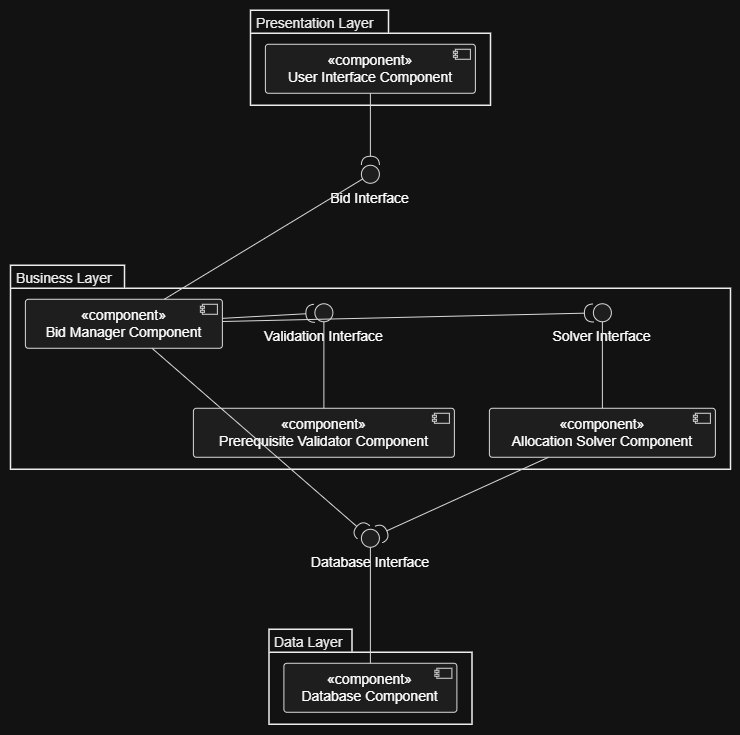

The diagram above was exported from draw.io. Its source (the exported page's mxGraphModel, read from the mxfile embedded in the PNG):
<mxGraphModel dx="856" dy="878" grid="1" gridSize="10" guides="1" tooltips="1" connect="1" arrows="1" fold="1" page="1" pageScale="1" pageWidth="850" pageHeight="1100" math="0" shadow="0">
  <root>
    <mxCell id="0" />
    <mxCell id="1" parent="0" />
    <UserObject label="" plantUmlData="{&#10;  &quot;data&quot;: &quot;@startuml\nskinparam componentStyle uml2\nskinparam monochrome true\nskinparam shadowing false\ntop to bottom direction\n\npackage \&quot;Presentation Layer\&quot; {\n  [User Interface Component] as UI &lt;&lt;component&gt;&gt;\n}\n\ninterface \&quot;Bid Interface\&quot; as IBid\n\npackage \&quot;Business Layer\&quot; {\n  [Bid Manager Component] as BidMgr &lt;&lt;component&gt;&gt;\n  interface \&quot;Validation Interface\&quot; as IValid\n  interface \&quot;Solver Interface\&quot; as ISolver\n  [Prerequisite Validator Component] as Prereq &lt;&lt;component&gt;&gt;\n  [Allocation Solver Component] as Solver &lt;&lt;component&gt;&gt;\n}\n\ninterface \&quot;Database Interface\&quot; as IDB\n\npackage \&quot;Data Layer\&quot; {\n  [Database Component] as DB &lt;&lt;component&gt;&gt;\n}\n\n' Downward flow\nUI -( IBid\nIBid -- BidMgr\n\nBidMgr -( IValid\nIValid -- Prereq\n\nBidMgr -( ISolver\nISolver -- Solver\n\nBidMgr -( IDB\nSolver -( IDB\nIDB -- DB\n\n@enduml&quot;,&#10;  &quot;config&quot;: null&#10;}" id="uFBQnCuTyq0a7DPYUNSU-245">
      <mxCell connectable="0" parent="1" style="group;transparentBounds=1;editIcon=1;lockedGroup=0;groupPadding=10;" vertex="1">
        <mxGeometry as="geometry" />
      </mxCell>
    </UserObject>
    <UserObject label="Presentation Layer" plantUmlId="c_0" plantUmlBaseStyle="shape=folder;tabWidth=138;tabHeight=23;tabPosition=left;html=1;whiteSpace=wrap;fillColor=none;strokeColor=#000000;strokeWidth=1.5;fontSize=14;fontStyle=0;fontColor=#000000;align=left;verticalAlign=top;spacingLeft=4;spacingTop=-2;shadow=0;" plantUmlBaseValue="Presentation Layer" id="uFBQnCuTyq0a7DPYUNSU-246">
      <mxCell parent="uFBQnCuTyq0a7DPYUNSU-245" style="shape=folder;tabWidth=138;tabHeight=23;tabPosition=left;html=1;whiteSpace=wrap;fillColor=none;strokeColor=#000000;strokeWidth=1.5;fontSize=14;fontStyle=0;fontColor=#000000;align=left;verticalAlign=top;spacingLeft=4;spacingTop=-2;shadow=0;" vertex="1">
        <mxGeometry height="95" width="240" x="270" y="30" as="geometry" />
      </mxCell>
    </UserObject>
    <UserObject label="«component»&#10;User Interface Component" plantUmlId="n_1" plantUmlBaseStyle="rounded=1;absoluteArcSize=1;arcSize=6;fillColor=#F1F1F1;strokeColor=#181818;fontSize=14;whiteSpace=wrap;shadow=0;" plantUmlBaseValue="«component»&#10;User Interface Component" id="uFBQnCuTyq0a7DPYUNSU-247">
      <mxCell parent="uFBQnCuTyq0a7DPYUNSU-246" style="rounded=1;absoluteArcSize=1;arcSize=6;fillColor=#F1F1F1;strokeColor=#181818;fontSize=14;whiteSpace=wrap;shadow=0;" vertex="1">
        <mxGeometry height="49" width="210" x="15" y="34" as="geometry" />
      </mxCell>
    </UserObject>
    <UserObject label="" plantUmlId="ci_2" plantUmlBaseStyle="fillColor=#F1F1F1;strokeColor=#181818;shadow=0;" plantUmlBaseValue="" id="uFBQnCuTyq0a7DPYUNSU-248">
      <mxCell parent="uFBQnCuTyq0a7DPYUNSU-246" style="fillColor=#F1F1F1;strokeColor=#181818;shadow=0;" vertex="1">
        <mxGeometry height="10" width="15" x="205" y="39" as="geometry" />
      </mxCell>
    </UserObject>
    <UserObject label="" plantUmlId="ci_3" plantUmlBaseStyle="fillColor=#F1F1F1;strokeColor=#181818;shadow=0;" plantUmlBaseValue="" id="uFBQnCuTyq0a7DPYUNSU-249">
      <mxCell parent="uFBQnCuTyq0a7DPYUNSU-246" style="fillColor=#F1F1F1;strokeColor=#181818;shadow=0;" vertex="1">
        <mxGeometry height="2" width="4" x="203" y="41" as="geometry" />
      </mxCell>
    </UserObject>
    <UserObject label="" plantUmlId="ci_4" plantUmlBaseStyle="fillColor=#F1F1F1;strokeColor=#181818;shadow=0;" plantUmlBaseValue="" id="uFBQnCuTyq0a7DPYUNSU-250">
      <mxCell parent="uFBQnCuTyq0a7DPYUNSU-246" style="fillColor=#F1F1F1;strokeColor=#181818;shadow=0;" vertex="1">
        <mxGeometry height="2" width="4" x="203" y="45" as="geometry" />
      </mxCell>
    </UserObject>
    <UserObject label="Business Layer" plantUmlId="c_5" plantUmlBaseStyle="shape=folder;tabWidth=114;tabHeight=23;tabPosition=left;html=1;whiteSpace=wrap;fillColor=none;strokeColor=#000000;strokeWidth=1.5;fontSize=14;fontStyle=0;fontColor=#000000;align=left;verticalAlign=top;spacingLeft=4;spacingTop=-2;shadow=0;" plantUmlBaseValue="Business Layer" id="uFBQnCuTyq0a7DPYUNSU-251">
      <mxCell parent="uFBQnCuTyq0a7DPYUNSU-245" style="shape=folder;tabWidth=114;tabHeight=23;tabPosition=left;html=1;whiteSpace=wrap;fillColor=none;strokeColor=#000000;strokeWidth=1.5;fontSize=14;fontStyle=0;fontColor=#000000;align=left;verticalAlign=top;spacingLeft=4;spacingTop=-2;shadow=0;" vertex="1">
        <mxGeometry height="204" width="720" x="30" y="285" as="geometry" />
      </mxCell>
    </UserObject>
    <UserObject label="«component»&#10;Bid Manager Component" plantUmlId="n_6" plantUmlBaseStyle="rounded=1;absoluteArcSize=1;arcSize=6;fillColor=#F1F1F1;strokeColor=#181818;fontSize=14;whiteSpace=wrap;shadow=0;" plantUmlBaseValue="«component»&#10;Bid Manager Component" id="uFBQnCuTyq0a7DPYUNSU-252">
      <mxCell parent="uFBQnCuTyq0a7DPYUNSU-251" style="rounded=1;absoluteArcSize=1;arcSize=6;fillColor=#F1F1F1;strokeColor=#181818;fontSize=14;whiteSpace=wrap;shadow=0;" vertex="1">
        <mxGeometry height="49" width="197" x="15" y="34" as="geometry" />
      </mxCell>
    </UserObject>
    <UserObject label="" plantUmlId="ci_7" plantUmlBaseStyle="fillColor=#F1F1F1;strokeColor=#181818;shadow=0;" plantUmlBaseValue="" id="uFBQnCuTyq0a7DPYUNSU-253">
      <mxCell parent="uFBQnCuTyq0a7DPYUNSU-251" style="fillColor=#F1F1F1;strokeColor=#181818;shadow=0;" vertex="1">
        <mxGeometry height="10" width="15" x="192" y="39" as="geometry" />
      </mxCell>
    </UserObject>
    <UserObject label="" plantUmlId="ci_8" plantUmlBaseStyle="fillColor=#F1F1F1;strokeColor=#181818;shadow=0;" plantUmlBaseValue="" id="uFBQnCuTyq0a7DPYUNSU-254">
      <mxCell parent="uFBQnCuTyq0a7DPYUNSU-251" style="fillColor=#F1F1F1;strokeColor=#181818;shadow=0;" vertex="1">
        <mxGeometry height="2" width="4" x="190" y="41" as="geometry" />
      </mxCell>
    </UserObject>
    <UserObject label="" plantUmlId="ci_9" plantUmlBaseStyle="fillColor=#F1F1F1;strokeColor=#181818;shadow=0;" plantUmlBaseValue="" id="uFBQnCuTyq0a7DPYUNSU-255">
      <mxCell parent="uFBQnCuTyq0a7DPYUNSU-251" style="fillColor=#F1F1F1;strokeColor=#181818;shadow=0;" vertex="1">
        <mxGeometry height="2" width="4" x="190" y="45" as="geometry" />
      </mxCell>
    </UserObject>
    <UserObject label="" plantUmlId="n_10" plantUmlBaseStyle="ellipse;fillColor=#F1F1F1;strokeColor=#181818;shadow=0;" plantUmlBaseValue="" id="uFBQnCuTyq0a7DPYUNSU-256">
      <mxCell parent="uFBQnCuTyq0a7DPYUNSU-251" style="ellipse;fillColor=#F1F1F1;strokeColor=#181818;shadow=0;" vertex="1">
        <mxGeometry height="18" width="18" x="304.5" y="38.5" as="geometry" />
      </mxCell>
    </UserObject>
    <UserObject label="Validation Interface" plantUmlId="cap_11" plantUmlBaseStyle="text;html=1;strokeColor=none;fillColor=none;align=center;verticalAlign=top;fontSize=14;whiteSpace=wrap;" plantUmlBaseValue="Validation Interface" id="uFBQnCuTyq0a7DPYUNSU-257">
      <mxCell parent="uFBQnCuTyq0a7DPYUNSU-251" style="text;html=1;strokeColor=none;fillColor=none;align=center;verticalAlign=top;fontSize=14;whiteSpace=wrap;" vertex="1">
        <mxGeometry height="22" width="133" x="247" y="56.5" as="geometry" />
      </mxCell>
    </UserObject>
    <UserObject label="" plantUmlId="n_12" plantUmlBaseStyle="ellipse;fillColor=#F1F1F1;strokeColor=#181818;shadow=0;" plantUmlBaseValue="" id="uFBQnCuTyq0a7DPYUNSU-258">
      <mxCell parent="uFBQnCuTyq0a7DPYUNSU-251" style="ellipse;fillColor=#F1F1F1;strokeColor=#181818;shadow=0;" vertex="1">
        <mxGeometry height="18" width="18" x="583" y="38.5" as="geometry" />
      </mxCell>
    </UserObject>
    <UserObject label="Solver Interface" plantUmlId="cap_13" plantUmlBaseStyle="text;html=1;strokeColor=none;fillColor=none;align=center;verticalAlign=top;fontSize=14;whiteSpace=wrap;" plantUmlBaseValue="Solver Interface" id="uFBQnCuTyq0a7DPYUNSU-259">
      <mxCell parent="uFBQnCuTyq0a7DPYUNSU-251" style="text;html=1;strokeColor=none;fillColor=none;align=center;verticalAlign=top;fontSize=14;whiteSpace=wrap;" vertex="1">
        <mxGeometry height="22" width="113" x="535.5" y="56.5" as="geometry" />
      </mxCell>
    </UserObject>
    <UserObject label="«component»&#10;Prerequisite Validator Component" plantUmlId="n_14" plantUmlBaseStyle="rounded=1;absoluteArcSize=1;arcSize=6;fillColor=#F1F1F1;strokeColor=#181818;fontSize=14;whiteSpace=wrap;shadow=0;" plantUmlBaseValue="«component»&#10;Prerequisite Validator Component" id="uFBQnCuTyq0a7DPYUNSU-260">
      <mxCell parent="uFBQnCuTyq0a7DPYUNSU-251" style="rounded=1;absoluteArcSize=1;arcSize=6;fillColor=#F1F1F1;strokeColor=#181818;fontSize=14;whiteSpace=wrap;shadow=0;" vertex="1">
        <mxGeometry height="49" width="261" x="183" y="143" as="geometry" />
      </mxCell>
    </UserObject>
    <UserObject label="" plantUmlId="ci_15" plantUmlBaseStyle="fillColor=#F1F1F1;strokeColor=#181818;shadow=0;" plantUmlBaseValue="" id="uFBQnCuTyq0a7DPYUNSU-261">
      <mxCell parent="uFBQnCuTyq0a7DPYUNSU-251" style="fillColor=#F1F1F1;strokeColor=#181818;shadow=0;" vertex="1">
        <mxGeometry height="10" width="15" x="424" y="148" as="geometry" />
      </mxCell>
    </UserObject>
    <UserObject label="" plantUmlId="ci_16" plantUmlBaseStyle="fillColor=#F1F1F1;strokeColor=#181818;shadow=0;" plantUmlBaseValue="" id="uFBQnCuTyq0a7DPYUNSU-262">
      <mxCell parent="uFBQnCuTyq0a7DPYUNSU-251" style="fillColor=#F1F1F1;strokeColor=#181818;shadow=0;" vertex="1">
        <mxGeometry height="2" width="4" x="422" y="150" as="geometry" />
      </mxCell>
    </UserObject>
    <UserObject label="" plantUmlId="ci_17" plantUmlBaseStyle="fillColor=#F1F1F1;strokeColor=#181818;shadow=0;" plantUmlBaseValue="" id="uFBQnCuTyq0a7DPYUNSU-263">
      <mxCell parent="uFBQnCuTyq0a7DPYUNSU-251" style="fillColor=#F1F1F1;strokeColor=#181818;shadow=0;" vertex="1">
        <mxGeometry height="2" width="4" x="422" y="154" as="geometry" />
      </mxCell>
    </UserObject>
    <UserObject label="«component»&#10;Allocation Solver Component" plantUmlId="n_18" plantUmlBaseStyle="rounded=1;absoluteArcSize=1;arcSize=6;fillColor=#F1F1F1;strokeColor=#181818;fontSize=14;whiteSpace=wrap;shadow=0;" plantUmlBaseValue="«component»&#10;Allocation Solver Component" id="uFBQnCuTyq0a7DPYUNSU-264">
      <mxCell parent="uFBQnCuTyq0a7DPYUNSU-251" style="rounded=1;absoluteArcSize=1;arcSize=6;fillColor=#F1F1F1;strokeColor=#181818;fontSize=14;whiteSpace=wrap;shadow=0;" vertex="1">
        <mxGeometry height="49" width="226" x="479" y="143" as="geometry" />
      </mxCell>
    </UserObject>
    <UserObject label="" plantUmlId="ci_19" plantUmlBaseStyle="fillColor=#F1F1F1;strokeColor=#181818;shadow=0;" plantUmlBaseValue="" id="uFBQnCuTyq0a7DPYUNSU-265">
      <mxCell parent="uFBQnCuTyq0a7DPYUNSU-251" style="fillColor=#F1F1F1;strokeColor=#181818;shadow=0;" vertex="1">
        <mxGeometry height="10" width="15" x="685" y="148" as="geometry" />
      </mxCell>
    </UserObject>
    <UserObject label="" plantUmlId="ci_20" plantUmlBaseStyle="fillColor=#F1F1F1;strokeColor=#181818;shadow=0;" plantUmlBaseValue="" id="uFBQnCuTyq0a7DPYUNSU-266">
      <mxCell parent="uFBQnCuTyq0a7DPYUNSU-251" style="fillColor=#F1F1F1;strokeColor=#181818;shadow=0;" vertex="1">
        <mxGeometry height="2" width="4" x="683" y="150" as="geometry" />
      </mxCell>
    </UserObject>
    <UserObject label="" plantUmlId="ci_21" plantUmlBaseStyle="fillColor=#F1F1F1;strokeColor=#181818;shadow=0;" plantUmlBaseValue="" id="uFBQnCuTyq0a7DPYUNSU-267">
      <mxCell parent="uFBQnCuTyq0a7DPYUNSU-251" style="fillColor=#F1F1F1;strokeColor=#181818;shadow=0;" vertex="1">
        <mxGeometry height="2" width="4" x="683" y="154" as="geometry" />
      </mxCell>
    </UserObject>
    <UserObject label="" plantUmlId="e_33" plantUmlBaseStyle="strokeColor=#181818;fontColor=#000000;fontSize=12;html=1;endArrow=halfCircle;endSize=7;endFill=0;curved=0;rounded=0;sourcePerimeterSpacing=0;targetPerimeterSpacing=0;" plantUmlBaseValue="" id="uFBQnCuTyq0a7DPYUNSU-279">
      <mxCell edge="1" parent="uFBQnCuTyq0a7DPYUNSU-251" source="uFBQnCuTyq0a7DPYUNSU-252" style="strokeColor=#181818;fontColor=#000000;fontSize=12;html=1;endArrow=halfCircle;endSize=7;endFill=0;curved=0;rounded=0;sourcePerimeterSpacing=0;targetPerimeterSpacing=0;" target="uFBQnCuTyq0a7DPYUNSU-256">
        <mxGeometry relative="1" as="geometry" />
      </mxCell>
    </UserObject>
    <UserObject label="" plantUmlId="e_35" plantUmlBaseStyle="strokeColor=#181818;fontColor=#000000;fontSize=12;html=1;endArrow=halfCircle;endSize=7;endFill=0;curved=0;rounded=0;sourcePerimeterSpacing=0;targetPerimeterSpacing=0;" plantUmlBaseValue="" id="uFBQnCuTyq0a7DPYUNSU-281">
      <mxCell edge="1" parent="uFBQnCuTyq0a7DPYUNSU-251" source="uFBQnCuTyq0a7DPYUNSU-252" style="strokeColor=#181818;fontColor=#000000;fontSize=12;html=1;endArrow=halfCircle;endSize=7;endFill=0;curved=0;rounded=0;sourcePerimeterSpacing=0;targetPerimeterSpacing=0;" target="uFBQnCuTyq0a7DPYUNSU-258">
        <mxGeometry relative="1" as="geometry" />
      </mxCell>
    </UserObject>
    <UserObject label="" plantUmlId="e_34" plantUmlBaseStyle="strokeColor=#181818;fontColor=#000000;fontSize=12;html=1;endArrow=none;curved=0;rounded=0;endSize=6;sourcePerimeterSpacing=0;targetPerimeterSpacing=0;" plantUmlBaseValue="" id="uFBQnCuTyq0a7DPYUNSU-280">
      <mxCell edge="1" parent="uFBQnCuTyq0a7DPYUNSU-251" source="uFBQnCuTyq0a7DPYUNSU-256" style="strokeColor=#181818;fontColor=#000000;fontSize=12;html=1;endArrow=none;curved=0;rounded=0;endSize=6;sourcePerimeterSpacing=0;targetPerimeterSpacing=0;" target="uFBQnCuTyq0a7DPYUNSU-260">
        <mxGeometry relative="1" as="geometry" />
      </mxCell>
    </UserObject>
    <UserObject label="" plantUmlId="e_36" plantUmlBaseStyle="strokeColor=#181818;fontColor=#000000;fontSize=12;html=1;endArrow=none;curved=0;rounded=0;endSize=6;sourcePerimeterSpacing=0;targetPerimeterSpacing=0;" plantUmlBaseValue="" id="uFBQnCuTyq0a7DPYUNSU-282">
      <mxCell edge="1" parent="uFBQnCuTyq0a7DPYUNSU-251" source="uFBQnCuTyq0a7DPYUNSU-258" style="strokeColor=#181818;fontColor=#000000;fontSize=12;html=1;endArrow=none;curved=0;rounded=0;endSize=6;sourcePerimeterSpacing=0;targetPerimeterSpacing=0;" target="uFBQnCuTyq0a7DPYUNSU-264">
        <mxGeometry relative="1" as="geometry" />
      </mxCell>
    </UserObject>
    <UserObject label="Data Layer" plantUmlId="c_22" plantUmlBaseStyle="shape=folder;tabWidth=83;tabHeight=23;tabPosition=left;html=1;whiteSpace=wrap;fillColor=none;strokeColor=#000000;strokeWidth=1.5;fontSize=14;fontStyle=0;fontColor=#000000;align=left;verticalAlign=top;spacingLeft=4;spacingTop=-2;shadow=0;" plantUmlBaseValue="Data Layer" id="uFBQnCuTyq0a7DPYUNSU-268">
      <mxCell parent="uFBQnCuTyq0a7DPYUNSU-245" style="shape=folder;tabWidth=83;tabHeight=23;tabPosition=left;html=1;whiteSpace=wrap;fillColor=none;strokeColor=#000000;strokeWidth=1.5;fontSize=14;fontStyle=0;fontColor=#000000;align=left;verticalAlign=top;spacingLeft=4;spacingTop=-2;shadow=0;" vertex="1">
        <mxGeometry height="95" width="203" x="288.5" y="649" as="geometry" />
      </mxCell>
    </UserObject>
    <UserObject label="«component»&#10;Database Component" plantUmlId="n_23" plantUmlBaseStyle="rounded=1;absoluteArcSize=1;arcSize=6;fillColor=#F1F1F1;strokeColor=#181818;fontSize=14;whiteSpace=wrap;shadow=0;" plantUmlBaseValue="«component»&#10;Database Component" id="uFBQnCuTyq0a7DPYUNSU-269">
      <mxCell parent="uFBQnCuTyq0a7DPYUNSU-268" style="rounded=1;absoluteArcSize=1;arcSize=6;fillColor=#F1F1F1;strokeColor=#181818;fontSize=14;whiteSpace=wrap;shadow=0;" vertex="1">
        <mxGeometry height="49" width="173" x="15" y="34" as="geometry" />
      </mxCell>
    </UserObject>
    <UserObject label="" plantUmlId="ci_24" plantUmlBaseStyle="fillColor=#F1F1F1;strokeColor=#181818;shadow=0;" plantUmlBaseValue="" id="uFBQnCuTyq0a7DPYUNSU-270">
      <mxCell parent="uFBQnCuTyq0a7DPYUNSU-268" style="fillColor=#F1F1F1;strokeColor=#181818;shadow=0;" vertex="1">
        <mxGeometry height="10" width="15" x="168" y="39" as="geometry" />
      </mxCell>
    </UserObject>
    <UserObject label="" plantUmlId="ci_25" plantUmlBaseStyle="fillColor=#F1F1F1;strokeColor=#181818;shadow=0;" plantUmlBaseValue="" id="uFBQnCuTyq0a7DPYUNSU-271">
      <mxCell parent="uFBQnCuTyq0a7DPYUNSU-268" style="fillColor=#F1F1F1;strokeColor=#181818;shadow=0;" vertex="1">
        <mxGeometry height="2" width="4" x="166" y="41" as="geometry" />
      </mxCell>
    </UserObject>
    <UserObject label="" plantUmlId="ci_26" plantUmlBaseStyle="fillColor=#F1F1F1;strokeColor=#181818;shadow=0;" plantUmlBaseValue="" id="uFBQnCuTyq0a7DPYUNSU-272">
      <mxCell parent="uFBQnCuTyq0a7DPYUNSU-268" style="fillColor=#F1F1F1;strokeColor=#181818;shadow=0;" vertex="1">
        <mxGeometry height="2" width="4" x="166" y="45" as="geometry" />
      </mxCell>
    </UserObject>
    <UserObject label="" plantUmlId="n_27" plantUmlBaseStyle="ellipse;fillColor=#F1F1F1;strokeColor=#181818;shadow=0;" plantUmlBaseValue="" id="uFBQnCuTyq0a7DPYUNSU-273">
      <mxCell parent="uFBQnCuTyq0a7DPYUNSU-245" style="ellipse;fillColor=#F1F1F1;strokeColor=#181818;shadow=0;" vertex="1">
        <mxGeometry height="18" width="18" x="381" y="185" as="geometry" />
      </mxCell>
    </UserObject>
    <UserObject label="Bid Interface" plantUmlId="cap_28" plantUmlBaseStyle="text;html=1;strokeColor=none;fillColor=none;align=center;verticalAlign=top;fontSize=14;whiteSpace=wrap;" plantUmlBaseValue="Bid Interface" id="uFBQnCuTyq0a7DPYUNSU-274">
      <mxCell parent="uFBQnCuTyq0a7DPYUNSU-245" style="text;html=1;strokeColor=none;fillColor=none;align=center;verticalAlign=top;fontSize=14;whiteSpace=wrap;" vertex="1">
        <mxGeometry height="22" width="89" x="345.5" y="203" as="geometry" />
      </mxCell>
    </UserObject>
    <UserObject label="" plantUmlId="n_29" plantUmlBaseStyle="ellipse;fillColor=#F1F1F1;strokeColor=#181818;shadow=0;" plantUmlBaseValue="" id="uFBQnCuTyq0a7DPYUNSU-275">
      <mxCell parent="uFBQnCuTyq0a7DPYUNSU-245" style="ellipse;fillColor=#F1F1F1;strokeColor=#181818;shadow=0;" vertex="1">
        <mxGeometry height="18" width="18" x="381" y="549" as="geometry" />
      </mxCell>
    </UserObject>
    <UserObject label="Database Interface" plantUmlId="cap_30" plantUmlBaseStyle="text;html=1;strokeColor=none;fillColor=none;align=center;verticalAlign=top;fontSize=14;whiteSpace=wrap;" plantUmlBaseValue="Database Interface" id="uFBQnCuTyq0a7DPYUNSU-276">
      <mxCell parent="uFBQnCuTyq0a7DPYUNSU-245" style="text;html=1;strokeColor=none;fillColor=none;align=center;verticalAlign=top;fontSize=14;whiteSpace=wrap;" vertex="1">
        <mxGeometry height="22" width="128" x="326" y="567" as="geometry" />
      </mxCell>
    </UserObject>
    <UserObject label="" plantUmlId="e_31" plantUmlBaseStyle="strokeColor=#181818;fontColor=#000000;fontSize=12;html=1;endArrow=halfCircle;endSize=7;endFill=0;curved=0;rounded=0;sourcePerimeterSpacing=0;targetPerimeterSpacing=0;" plantUmlBaseValue="" id="uFBQnCuTyq0a7DPYUNSU-277">
      <mxCell edge="1" parent="uFBQnCuTyq0a7DPYUNSU-245" source="uFBQnCuTyq0a7DPYUNSU-247" style="strokeColor=#181818;fontColor=#000000;fontSize=12;html=1;endArrow=halfCircle;endSize=7;endFill=0;curved=0;rounded=0;sourcePerimeterSpacing=0;targetPerimeterSpacing=0;" target="uFBQnCuTyq0a7DPYUNSU-273">
        <mxGeometry relative="1" as="geometry" />
      </mxCell>
    </UserObject>
    <UserObject label="" plantUmlId="e_32" plantUmlBaseStyle="strokeColor=#181818;fontColor=#000000;fontSize=12;html=1;endArrow=none;curved=0;rounded=0;endSize=6;sourcePerimeterSpacing=0;targetPerimeterSpacing=0;" plantUmlBaseValue="" id="uFBQnCuTyq0a7DPYUNSU-278">
      <mxCell edge="1" parent="uFBQnCuTyq0a7DPYUNSU-245" source="uFBQnCuTyq0a7DPYUNSU-273" style="strokeColor=#181818;fontColor=#000000;fontSize=12;html=1;endArrow=none;curved=0;rounded=0;endSize=6;sourcePerimeterSpacing=0;targetPerimeterSpacing=0;" target="uFBQnCuTyq0a7DPYUNSU-252">
        <mxGeometry relative="1" as="geometry" />
      </mxCell>
    </UserObject>
    <UserObject label="" plantUmlId="e_37" plantUmlBaseStyle="strokeColor=#181818;fontColor=#000000;fontSize=12;html=1;endArrow=halfCircle;endSize=7;endFill=0;curved=0;rounded=0;sourcePerimeterSpacing=0;targetPerimeterSpacing=0;" plantUmlBaseValue="" id="uFBQnCuTyq0a7DPYUNSU-283">
      <mxCell edge="1" parent="uFBQnCuTyq0a7DPYUNSU-245" source="uFBQnCuTyq0a7DPYUNSU-252" style="strokeColor=#181818;fontColor=#000000;fontSize=12;html=1;endArrow=halfCircle;endSize=7;endFill=0;curved=0;rounded=0;sourcePerimeterSpacing=0;targetPerimeterSpacing=0;" target="uFBQnCuTyq0a7DPYUNSU-275">
        <mxGeometry relative="1" as="geometry" />
      </mxCell>
    </UserObject>
    <UserObject label="" plantUmlId="e_38" plantUmlBaseStyle="strokeColor=#181818;fontColor=#000000;fontSize=12;html=1;endArrow=halfCircle;endSize=7;endFill=0;curved=0;rounded=0;sourcePerimeterSpacing=0;targetPerimeterSpacing=0;" plantUmlBaseValue="" id="uFBQnCuTyq0a7DPYUNSU-284">
      <mxCell edge="1" parent="uFBQnCuTyq0a7DPYUNSU-245" source="uFBQnCuTyq0a7DPYUNSU-264" style="strokeColor=#181818;fontColor=#000000;fontSize=12;html=1;endArrow=halfCircle;endSize=7;endFill=0;curved=0;rounded=0;sourcePerimeterSpacing=0;targetPerimeterSpacing=0;" target="uFBQnCuTyq0a7DPYUNSU-275">
        <mxGeometry relative="1" as="geometry" />
      </mxCell>
    </UserObject>
    <UserObject label="" plantUmlId="e_39" plantUmlBaseStyle="strokeColor=#181818;fontColor=#000000;fontSize=12;html=1;endArrow=none;curved=0;rounded=0;endSize=6;sourcePerimeterSpacing=0;targetPerimeterSpacing=0;" plantUmlBaseValue="" id="uFBQnCuTyq0a7DPYUNSU-285">
      <mxCell edge="1" parent="uFBQnCuTyq0a7DPYUNSU-245" source="uFBQnCuTyq0a7DPYUNSU-275" style="strokeColor=#181818;fontColor=#000000;fontSize=12;html=1;endArrow=none;curved=0;rounded=0;endSize=6;sourcePerimeterSpacing=0;targetPerimeterSpacing=0;" target="uFBQnCuTyq0a7DPYUNSU-269">
        <mxGeometry relative="1" as="geometry" />
      </mxCell>
    </UserObject>
  </root>
</mxGraphModel>